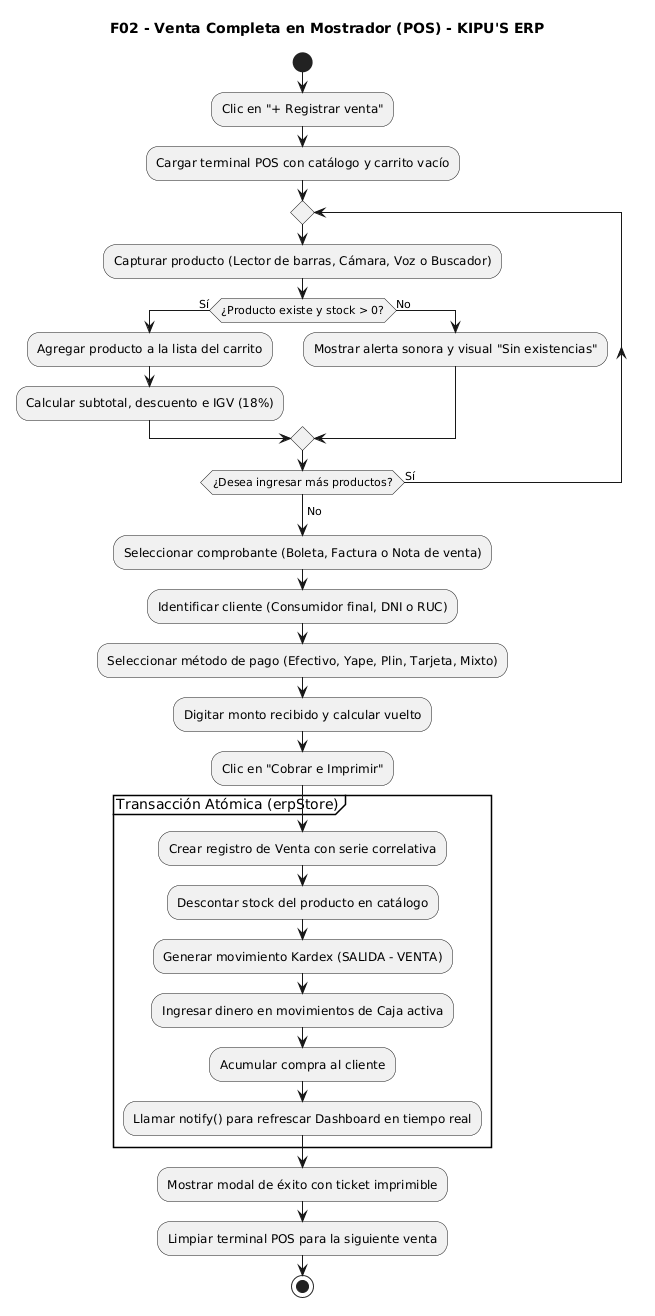

The diagram above was rendered by PlantUML. Its source (embedded in the PNG):
@startuml
skinparam monochrome true
skinparam shadowing false

title F02 - Venta Completa en Mostrador (POS) - KIPU'S ERP

start
:Clic en "+ Registrar venta";
:Cargar terminal POS con catálogo y carrito vacío;

repeat
  :Capturar producto (Lector de barras, Cámara, Voz o Buscador);
  if (¿Producto existe y stock > 0?) then (Sí)
    :Agregar producto a la lista del carrito;
    :Calcular subtotal, descuento e IGV (18%);
  else (No)
    :Mostrar alerta sonora y visual "Sin existencias";
  endif
repeat while (¿Desea ingresar más productos?) is (Sí)
->No;

:Seleccionar comprobante (Boleta, Factura o Nota de venta);
:Identificar cliente (Consumidor final, DNI o RUC);
:Seleccionar método de pago (Efectivo, Yape, Plin, Tarjeta, Mixto);
:Digitar monto recibido y calcular vuelto;
:Clic en "Cobrar e Imprimir";

partition "Transacción Atómica (erpStore)" {
  :Crear registro de Venta con serie correlativa;
  :Descontar stock del producto en catálogo;
  :Generar movimiento Kardex (SALIDA - VENTA);
  :Ingresar dinero en movimientos de Caja activa;
  :Acumular compra al cliente;
  :Llamar notify() para refrescar Dashboard en tiempo real;
}

:Mostrar modal de éxito con ticket imprimible;
:Limpiar terminal POS para la siguiente venta;
stop
@enduml